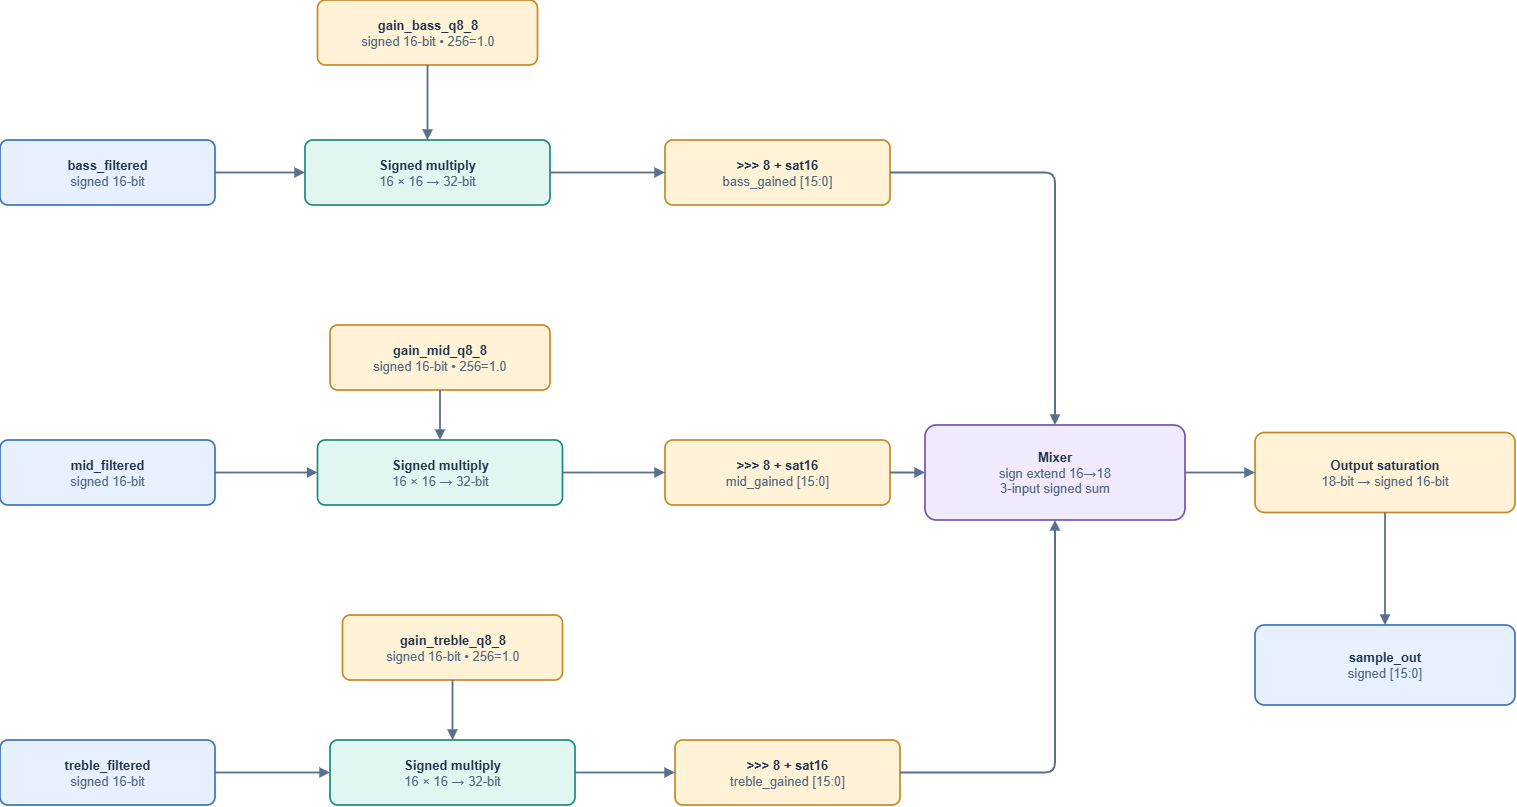

The diagram above was exported from draw.io. Its source (the exported page's mxGraphModel, read from the mxfile embedded in the PNG):
<mxGraphModel dx="1776" dy="967" grid="1" gridSize="10" guides="1" tooltips="1" connect="1" arrows="1" fold="1" page="1" pageScale="1" pageWidth="1560" pageHeight="960" math="0" shadow="0">
  <root>
    <mxCell id="0" />
    <mxCell id="1" parent="0" />
    <mxCell id="b" parent="1" style="rounded=1;arcSize=12;whiteSpace=wrap;html=1;align=center;verticalAlign=middle;spacing=7;fillColor=#E7F0FF;strokeColor=#3C74B7;strokeWidth=1.7;fontColor=#20334B;fontSize=13;" value="&lt;b&gt;bass_filtered&lt;/b&gt;&lt;br&gt;&lt;font color=&quot;#526780&quot;&gt;signed 16-bit&lt;/font&gt;" vertex="1">
      <mxGeometry height="65" width="215" x="10" y="170" as="geometry" />
    </mxCell>
    <mxCell id="m" parent="1" style="rounded=1;arcSize=12;whiteSpace=wrap;html=1;align=center;verticalAlign=middle;spacing=7;fillColor=#E7F0FF;strokeColor=#3C74B7;strokeWidth=1.7;fontColor=#20334B;fontSize=13;" value="&lt;b&gt;mid_filtered&lt;/b&gt;&lt;br&gt;&lt;font color=&quot;#526780&quot;&gt;signed 16-bit&lt;/font&gt;" vertex="1">
      <mxGeometry height="65" width="215" x="10" y="470" as="geometry" />
    </mxCell>
    <mxCell id="t" parent="1" style="rounded=1;arcSize=12;whiteSpace=wrap;html=1;align=center;verticalAlign=middle;spacing=7;fillColor=#E7F0FF;strokeColor=#3C74B7;strokeWidth=1.7;fontColor=#20334B;fontSize=13;" value="&lt;b&gt;treble_filtered&lt;/b&gt;&lt;br&gt;&lt;font color=&quot;#526780&quot;&gt;signed 16-bit&lt;/font&gt;" vertex="1">
      <mxGeometry height="65" width="215" x="10" y="770" as="geometry" />
    </mxCell>
    <mxCell id="bg" parent="1" style="rounded=1;arcSize=12;whiteSpace=wrap;html=1;align=center;verticalAlign=middle;spacing=7;fillColor=#FFF2D7;strokeColor=#C48A28;strokeWidth=1.7;fontColor=#20334B;fontSize=13;" value="&lt;b&gt;gain_bass_q8_8&lt;/b&gt;&lt;br&gt;&lt;font color=&quot;#526780&quot;&gt;signed 16-bit • 256=1.0&lt;/font&gt;" vertex="1">
      <mxGeometry height="65" width="220" x="327.5" y="30" as="geometry" />
    </mxCell>
    <mxCell id="mg" parent="1" style="rounded=1;arcSize=12;whiteSpace=wrap;html=1;align=center;verticalAlign=middle;spacing=7;fillColor=#FFF2D7;strokeColor=#C48A28;strokeWidth=1.7;fontColor=#20334B;fontSize=13;" value="&lt;b&gt;gain_mid_q8_8&lt;/b&gt;&lt;br&gt;&lt;font color=&quot;#526780&quot;&gt;signed 16-bit • 256=1.0&lt;/font&gt;" vertex="1">
      <mxGeometry height="65" width="220" x="340" y="355" as="geometry" />
    </mxCell>
    <mxCell id="tg" parent="1" style="rounded=1;arcSize=12;whiteSpace=wrap;html=1;align=center;verticalAlign=middle;spacing=7;fillColor=#FFF2D7;strokeColor=#C48A28;strokeWidth=1.7;fontColor=#20334B;fontSize=13;" value="&lt;b&gt;gain_treble_q8_8&lt;/b&gt;&lt;br&gt;&lt;font color=&quot;#526780&quot;&gt;signed 16-bit • 256=1.0&lt;/font&gt;" vertex="1">
      <mxGeometry height="65" width="220" x="352.5" y="645" as="geometry" />
    </mxCell>
    <mxCell id="bp" parent="1" style="rounded=1;arcSize=12;whiteSpace=wrap;html=1;align=center;verticalAlign=middle;spacing=7;fillColor=#E1F5F1;strokeColor=#1B8A79;strokeWidth=1.7;fontColor=#20334B;fontSize=13;" value="&lt;b&gt;Signed multiply&lt;/b&gt;&lt;br&gt;&lt;font color=&quot;#526780&quot;&gt;16 × 16 → 32-bit&lt;/font&gt;" vertex="1">
      <mxGeometry height="65" width="245" x="315" y="170" as="geometry" />
    </mxCell>
    <mxCell id="mp" parent="1" style="rounded=1;arcSize=12;whiteSpace=wrap;html=1;align=center;verticalAlign=middle;spacing=7;fillColor=#E1F5F1;strokeColor=#1B8A79;strokeWidth=1.7;fontColor=#20334B;fontSize=13;" value="&lt;b&gt;Signed multiply&lt;/b&gt;&lt;br&gt;&lt;font color=&quot;#526780&quot;&gt;16 × 16 → 32-bit&lt;/font&gt;" vertex="1">
      <mxGeometry height="65" width="245" x="327.5" y="470" as="geometry" />
    </mxCell>
    <mxCell id="tp" parent="1" style="rounded=1;arcSize=12;whiteSpace=wrap;html=1;align=center;verticalAlign=middle;spacing=7;fillColor=#E1F5F1;strokeColor=#1B8A79;strokeWidth=1.7;fontColor=#20334B;fontSize=13;" value="&lt;b&gt;Signed multiply&lt;/b&gt;&lt;br&gt;&lt;font color=&quot;#526780&quot;&gt;16 × 16 → 32-bit&lt;/font&gt;" vertex="1">
      <mxGeometry height="65" width="245" x="340" y="770" as="geometry" />
    </mxCell>
    <mxCell id="bs" parent="1" style="rounded=1;arcSize=12;whiteSpace=wrap;html=1;align=center;verticalAlign=middle;spacing=7;fillColor=#FFF2D7;strokeColor=#C48A28;strokeWidth=1.7;fontColor=#20334B;fontSize=13;" value="&lt;b&gt;&gt;&gt;&gt; 8 + sat16&lt;/b&gt;&lt;br&gt;&lt;font color=&quot;#526780&quot;&gt;bass_gained [15:0]&lt;/font&gt;" vertex="1">
      <mxGeometry height="65" width="225" x="675" y="170" as="geometry" />
    </mxCell>
    <mxCell id="ms" parent="1" style="rounded=1;arcSize=12;whiteSpace=wrap;html=1;align=center;verticalAlign=middle;spacing=7;fillColor=#FFF2D7;strokeColor=#C48A28;strokeWidth=1.7;fontColor=#20334B;fontSize=13;" value="&lt;b&gt;&gt;&gt;&gt; 8 + sat16&lt;/b&gt;&lt;br&gt;&lt;font color=&quot;#526780&quot;&gt;mid_gained [15:0]&lt;/font&gt;" vertex="1">
      <mxGeometry height="65" width="225" x="675" y="470" as="geometry" />
    </mxCell>
    <mxCell id="ts" parent="1" style="rounded=1;arcSize=12;whiteSpace=wrap;html=1;align=center;verticalAlign=middle;spacing=7;fillColor=#FFF2D7;strokeColor=#C48A28;strokeWidth=1.7;fontColor=#20334B;fontSize=13;" value="&lt;b&gt;&gt;&gt;&gt; 8 + sat16&lt;/b&gt;&lt;br&gt;&lt;font color=&quot;#526780&quot;&gt;treble_gained [15:0]&lt;/font&gt;" vertex="1">
      <mxGeometry height="65" width="225" x="685" y="770" as="geometry" />
    </mxCell>
    <mxCell id="mix" parent="1" style="rounded=1;arcSize=12;whiteSpace=wrap;html=1;align=center;verticalAlign=middle;spacing=7;fillColor=#F0EAFC;strokeColor=#7753AC;strokeWidth=1.7;fontColor=#20334B;fontSize=13;" value="&lt;b&gt;Mixer&lt;/b&gt;&lt;br&gt;&lt;font color=&quot;#526780&quot;&gt;sign extend 16→18&#10;3-input signed sum&lt;/font&gt;" vertex="1">
      <mxGeometry height="95" width="260" x="935" y="455" as="geometry" />
    </mxCell>
    <mxCell id="sat" parent="1" style="rounded=1;arcSize=12;whiteSpace=wrap;html=1;align=center;verticalAlign=middle;spacing=7;fillColor=#FFF2D7;strokeColor=#C48A28;strokeWidth=1.7;fontColor=#20334B;fontSize=13;" value="&lt;b&gt;Output saturation&lt;/b&gt;&lt;br&gt;&lt;font color=&quot;#526780&quot;&gt;18-bit → signed 16-bit&lt;/font&gt;" vertex="1">
      <mxGeometry height="80" width="260" x="1265" y="462.5" as="geometry" />
    </mxCell>
    <mxCell id="out" parent="1" style="rounded=1;arcSize=12;whiteSpace=wrap;html=1;align=center;verticalAlign=middle;spacing=7;fillColor=#E7F0FF;strokeColor=#3C74B7;strokeWidth=1.7;fontColor=#20334B;fontSize=13;" value="&lt;b&gt;sample_out&lt;/b&gt;&lt;br&gt;&lt;font color=&quot;#526780&quot;&gt;signed [15:0]&lt;/font&gt;" vertex="1">
      <mxGeometry height="80" width="260" x="1265" y="655" as="geometry" />
    </mxCell>
    <mxCell id="e0" edge="1" parent="1" source="b" style="edgeStyle=orthogonalEdgeStyle;rounded=1;orthogonalLoop=1;jettySize=auto;html=1;strokeColor=#59708C;strokeWidth=1.8;endArrow=block;endFill=1;fontSize=11;fontColor=#344960;labelBackgroundColor=#FFFFFF;" target="bp" value="">
      <mxGeometry relative="1" as="geometry" />
    </mxCell>
    <mxCell id="e1" edge="1" parent="1" source="bg" style="edgeStyle=orthogonalEdgeStyle;rounded=1;orthogonalLoop=1;jettySize=auto;html=1;strokeColor=#59708C;strokeWidth=1.8;endArrow=block;endFill=1;fontSize=11;fontColor=#344960;labelBackgroundColor=#FFFFFF;" target="bp" value="">
      <mxGeometry relative="1" as="geometry" />
    </mxCell>
    <mxCell id="e2" edge="1" parent="1" source="m" style="edgeStyle=orthogonalEdgeStyle;rounded=1;orthogonalLoop=1;jettySize=auto;html=1;strokeColor=#59708C;strokeWidth=1.8;endArrow=block;endFill=1;fontSize=11;fontColor=#344960;labelBackgroundColor=#FFFFFF;" target="mp" value="">
      <mxGeometry relative="1" as="geometry" />
    </mxCell>
    <mxCell id="e3" edge="1" parent="1" source="mg" style="edgeStyle=orthogonalEdgeStyle;rounded=1;orthogonalLoop=1;jettySize=auto;html=1;strokeColor=#59708C;strokeWidth=1.8;endArrow=block;endFill=1;fontSize=11;fontColor=#344960;labelBackgroundColor=#FFFFFF;" target="mp" value="">
      <mxGeometry relative="1" as="geometry" />
    </mxCell>
    <mxCell id="e4" edge="1" parent="1" source="t" style="edgeStyle=orthogonalEdgeStyle;rounded=1;orthogonalLoop=1;jettySize=auto;html=1;strokeColor=#59708C;strokeWidth=1.8;endArrow=block;endFill=1;fontSize=11;fontColor=#344960;labelBackgroundColor=#FFFFFF;" target="tp" value="">
      <mxGeometry relative="1" as="geometry" />
    </mxCell>
    <mxCell id="e5" edge="1" parent="1" source="tg" style="edgeStyle=orthogonalEdgeStyle;rounded=1;orthogonalLoop=1;jettySize=auto;html=1;strokeColor=#59708C;strokeWidth=1.8;endArrow=block;endFill=1;fontSize=11;fontColor=#344960;labelBackgroundColor=#FFFFFF;" target="tp" value="">
      <mxGeometry relative="1" as="geometry" />
    </mxCell>
    <mxCell id="e6" edge="1" parent="1" source="bp" style="edgeStyle=orthogonalEdgeStyle;rounded=1;orthogonalLoop=1;jettySize=auto;html=1;strokeColor=#59708C;strokeWidth=1.8;endArrow=block;endFill=1;fontSize=11;fontColor=#344960;labelBackgroundColor=#FFFFFF;" target="bs" value="">
      <mxGeometry relative="1" as="geometry" />
    </mxCell>
    <mxCell id="e7" edge="1" parent="1" source="mp" style="edgeStyle=orthogonalEdgeStyle;rounded=1;orthogonalLoop=1;jettySize=auto;html=1;strokeColor=#59708C;strokeWidth=1.8;endArrow=block;endFill=1;fontSize=11;fontColor=#344960;labelBackgroundColor=#FFFFFF;" target="ms" value="">
      <mxGeometry relative="1" as="geometry" />
    </mxCell>
    <mxCell id="e8" edge="1" parent="1" source="tp" style="edgeStyle=orthogonalEdgeStyle;rounded=1;orthogonalLoop=1;jettySize=auto;html=1;strokeColor=#59708C;strokeWidth=1.8;endArrow=block;endFill=1;fontSize=11;fontColor=#344960;labelBackgroundColor=#FFFFFF;" target="ts" value="">
      <mxGeometry relative="1" as="geometry" />
    </mxCell>
    <mxCell id="e9" edge="1" parent="1" source="bs" style="edgeStyle=orthogonalEdgeStyle;rounded=1;orthogonalLoop=1;jettySize=auto;html=1;strokeColor=#59708C;strokeWidth=1.8;endArrow=block;endFill=1;fontSize=11;fontColor=#344960;labelBackgroundColor=#FFFFFF;" target="mix" value="">
      <mxGeometry relative="1" as="geometry" />
    </mxCell>
    <mxCell id="e10" edge="1" parent="1" source="ms" style="edgeStyle=orthogonalEdgeStyle;rounded=1;orthogonalLoop=1;jettySize=auto;html=1;strokeColor=#59708C;strokeWidth=1.8;endArrow=block;endFill=1;fontSize=11;fontColor=#344960;labelBackgroundColor=#FFFFFF;" target="mix" value="">
      <mxGeometry relative="1" as="geometry" />
    </mxCell>
    <mxCell id="e11" edge="1" parent="1" source="ts" style="edgeStyle=orthogonalEdgeStyle;rounded=1;orthogonalLoop=1;jettySize=auto;html=1;strokeColor=#59708C;strokeWidth=1.8;endArrow=block;endFill=1;fontSize=11;fontColor=#344960;labelBackgroundColor=#FFFFFF;" target="mix" value="">
      <mxGeometry relative="1" as="geometry" />
    </mxCell>
    <mxCell id="e12" edge="1" parent="1" source="mix" style="edgeStyle=orthogonalEdgeStyle;rounded=1;orthogonalLoop=1;jettySize=auto;html=1;strokeColor=#59708C;strokeWidth=1.8;endArrow=block;endFill=1;fontSize=11;fontColor=#344960;labelBackgroundColor=#FFFFFF;" target="sat" value="">
      <mxGeometry relative="1" as="geometry" />
    </mxCell>
    <mxCell id="e13" edge="1" parent="1" source="sat" style="edgeStyle=orthogonalEdgeStyle;rounded=1;orthogonalLoop=1;jettySize=auto;html=1;strokeColor=#59708C;strokeWidth=1.8;endArrow=block;endFill=1;fontSize=11;fontColor=#344960;labelBackgroundColor=#FFFFFF;" target="out" value="">
      <mxGeometry relative="1" as="geometry" />
    </mxCell>
  </root>
</mxGraphModel>